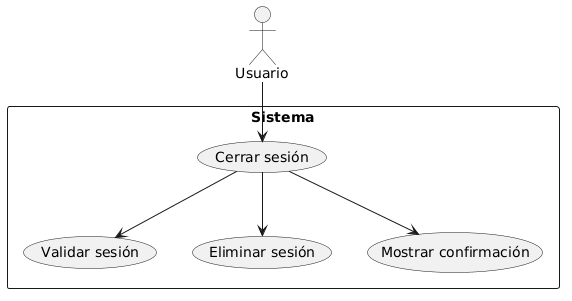

The diagram above was rendered by PlantUML. Its source (embedded in the PNG):
@startuml
actor Usuario

rectangle Sistema {
  Usuario --> (Cerrar sesión)

  (Cerrar sesión) --> (Validar sesión)
  (Cerrar sesión) --> (Eliminar sesión)
  (Cerrar sesión) --> (Mostrar confirmación)
}
@enduml